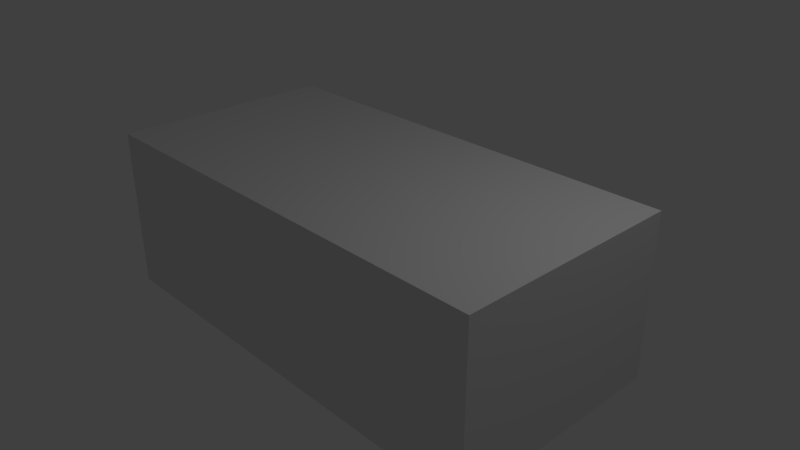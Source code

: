 # Source: Chest.blend  (saved by Blender 2.78.0; exported with 4.5.12 LTS)
import bpy
from mathutils import Matrix  # noqa: F401  (used for matrix-valued properties, if any)

bpy.ops.wm.read_factory_settings(use_empty=True)
scene = bpy.context.scene
scene.name = 'Scene'

# ---- collections
col_collection_1 = bpy.data.collections.new('Collection 1'); scene.collection.children.link(col_collection_1)

# ---- materials (node trees are filled in below, after node groups)
mat_material_wood_boards = bpy.data.materials.new('material_wood_boards')
mat_material_wood_boards.alpha_threshold = 0.0
mat_material_wood_boards.use_transparent_shadow = False
mat_material_wood_boards.roughness = 0.5

# ---- material node trees

# ---- world
world_world = bpy.data.worlds.new('World'); scene.world = world_world
world_world.color = (0.05088, 0.05088, 0.05088)
world_world.use_sun_shadow = False
world_world.sun_shadow_jitter_overblur = 0.0
world_world.cycles.sampling_method = 'MANUAL'

# ---- cameras
cam_camera = bpy.data.cameras.new('Camera')
cam_camera.clip_end = 100.0
cam_camera.lens = 35.0
cam_camera.sensor_width = 32.0
cam_camera.sensor_height = 18.0
cam_camera.ortho_scale = 7.314
cam_camera.dof.focus_distance = 0.0
cam_camera.dof.aperture_fstop = 128.0

# ---- lights
light_lamp = bpy.data.lights.new('Lamp', 'POINT')
light_lamp.transmission_factor = 0.0
light_lamp.cutoff_distance = 30.0
light_lamp.energy = 100.0
light_lamp.shadow_buffer_clip_start = 1.001
light_lamp.shadow_soft_size = 0.1
light_lamp.shadow_maximum_resolution = 0.006
light_lamp.use_absolute_resolution = True

# ---- meshes
me_cube_000 = bpy.data.meshes.new('Cube.000')
me_cube_000.from_pydata([(-1.0, -1.0, -1.0), (-1.0, -1.0, 1.0), (-1.0, 1.0, -1.0), (-1.0, 1.0, 1.0), (1.0, -1.0, -1.0), (1.0, -1.0, 1.0), (1.0, 1.0, -1.0), (1.0, 1.0, 1.0)], [], [(0, 1, 3, 2), (2, 3, 7, 6), (6, 7, 5, 4), (4, 5, 1, 0), (2, 6, 4, 0), (7, 3, 1, 5)])
_uv = me_cube_000.uv_layers.new(name='UVMap')
_uv.uv.foreach_set('vector', [0.9766, 0.0, 1.0, 0.0, 1.0, 1.0, 0.9766, 1.0, 0.9766, 0.0, 1.0, 0.0, 1.0, 1.0, 0.9766, 1.0, 0.9766, 0.0, 1.0, 0.0, 1.0, 1.0, 0.9766, 1.0, 0.9766, 0.0, 1.0, 0.0, 1.0, 1.0, 0.9766, 1.0, 2.98e-08, 1.0, 0.0, 2.98e-08, 1.0, 0.0, 1.0, 1.0, 2.98e-08, 1.0, 0.0, 2.98e-08, 1.0, 0.0, 1.0, 1.0])
me_cube_000.materials.append(mat_material_wood_boards)
me_cube_000.use_remesh_preserve_volume = False
me_cube_000.use_remesh_preserve_attributes = False
me_cube_000.use_mirror_vertex_groups = False
me_cube_000.update()
me_cube_005 = bpy.data.meshes.new('Cube.005')
me_cube_005.from_pydata([(-1.0, -1.0, -1.0), (-1.0, -1.0, 1.0), (-1.0, 1.0, -1.0), (-1.0, 1.0, 1.0), (1.0, -1.0, -1.0), (1.0, -1.0, 1.0), (1.0, 1.0, -1.0), (1.0, 1.0, 1.0)], [], [(0, 1, 3, 2), (2, 3, 7, 6), (6, 7, 5, 4), (4, 5, 1, 0), (2, 6, 4, 0), (7, 3, 1, 5)])
_uv = me_cube_005.uv_layers.new(name='UVMap')
_uv.uv.foreach_set('vector', [0.0, 0.0, 0.9238, 0.0, 0.9238, 1.0, 0.0, 1.0, 0.0, 0.0, 0.9238, 0.0, 0.9238, 1.0, 0.0, 1.0, 0.0, 0.0, 0.9238, 0.0, 0.9238, 1.0, 0.0, 1.0, 0.0, 0.0, 0.9238, 0.0, 0.9238, 1.0, 0.0, 1.0, 2.98e-08, 1.0, 0.0, 2.98e-08, 1.0, 0.0, 1.0, 1.0, 2.98e-08, 1.0, 0.0, 2.98e-08, 1.0, 0.0, 1.0, 1.0])
me_cube_005.materials.append(mat_material_wood_boards)
me_cube_005.use_remesh_preserve_volume = False
me_cube_005.use_remesh_preserve_attributes = False
me_cube_005.use_mirror_vertex_groups = False
me_cube_005.update()

# ---- objects
ob_cube_001 = bpy.data.objects.new('Cube.001', me_cube_000)
ob_cube = bpy.data.objects.new('Cube', me_cube_005)
ob_lamp = bpy.data.objects.new('Lamp', light_lamp)
ob_camera = bpy.data.objects.new('Camera', cam_camera)

# ---- transforms, parenting, visibility, modifiers, constraints
ob_cube_001.location = (0.0, 0.0, 1.125)
ob_cube_001.scale = (3.125, 1.562, 0.0625)
ob_cube_001.lineart.crease_threshold = 0.0
ob_cube.location = (0.0, 0.0, 0.0)
ob_cube.scale = (3.125, 1.562, 1.062)
ob_cube.lineart.crease_threshold = 0.0
ob_lamp.location = (4.076, 1.005, 5.904)
ob_lamp.rotation_euler = (0.6503, 0.05522, 1.866)
ob_lamp.lock_rotations_4d = False
ob_lamp.empty_display_type = 'ARROWS'
ob_lamp.color = (0.0, 0.0, 0.0, 0.0)
ob_lamp.lineart.crease_threshold = 0.0
ob_camera.location = (7.481, -6.508, 5.344)
ob_camera.rotation_euler = (1.109, 0.0, 0.8149)
ob_camera.lock_rotations_4d = False
ob_camera.empty_display_type = 'ARROWS'
ob_camera.color = (0.0, 0.0, 0.0, 0.0)
ob_camera.display_type = 'WIRE'
ob_camera.lineart.crease_threshold = 0.0

# ---- collection membership
col_collection_1.objects.link(ob_cube_001)
col_collection_1.objects.link(ob_cube)
col_collection_1.objects.link(ob_lamp)
col_collection_1.objects.link(ob_camera)

# ---- scene / render settings (as saved in the file)
scene.camera = ob_camera
scene.frame_start = 1; scene.frame_end = 250; scene.frame_set(1)
scene.render.engine = 'BLENDER_EEVEE_NEXT'
scene.render.resolution_percentage = 50
scene.render.dither_intensity = 0.0
scene.cycles.use_denoising = False
scene.cycles.samples = 128
scene.cycles.sampling_pattern = 'TABULATED_SOBOL'
scene.cycles.light_sampling_threshold = 0.0
scene.cycles.use_adaptive_sampling = False
scene.cycles.use_light_tree = False
scene.cycles.blur_glossy = 0.0
scene.cycles.sample_clamp_indirect = 0.0
scene.view_settings.view_transform = 'Standard'
bpy.context.view_layer.update()
